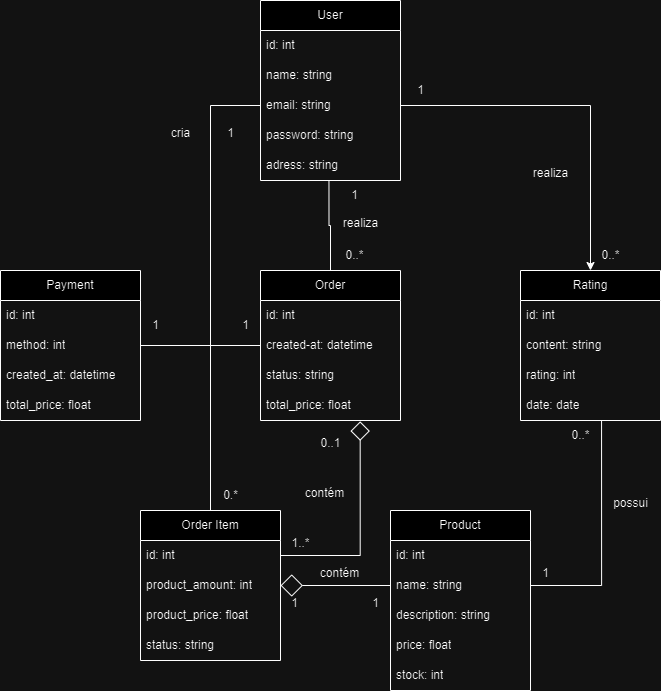

The diagram above was exported from draw.io. Its source (the exported page's mxGraphModel, read from the mxfile embedded in the PNG):
<mxGraphModel dx="880" dy="468" grid="1" gridSize="10" guides="1" tooltips="1" connect="1" arrows="1" fold="1" page="1" pageScale="1" pageWidth="827" pageHeight="1169" math="0" shadow="0">
  <root>
    <mxCell id="0" />
    <mxCell id="1" parent="0" />
    <mxCell id="Xgm5dEODRI18kAJRbI0a-1" value="User" style="swimlane;fontStyle=0;childLayout=stackLayout;horizontal=1;startSize=30;horizontalStack=0;resizeParent=1;resizeParentMax=0;resizeLast=0;collapsible=1;marginBottom=0;whiteSpace=wrap;html=1;" parent="1" vertex="1">
      <mxGeometry x="320" y="200" width="140" height="180" as="geometry" />
    </mxCell>
    <mxCell id="Xgm5dEODRI18kAJRbI0a-2" value="id: int" style="text;strokeColor=none;fillColor=none;align=left;verticalAlign=middle;spacingLeft=4;spacingRight=4;overflow=hidden;points=[[0,0.5],[1,0.5]];portConstraint=eastwest;rotatable=0;whiteSpace=wrap;html=1;" parent="Xgm5dEODRI18kAJRbI0a-1" vertex="1">
      <mxGeometry y="30" width="140" height="30" as="geometry" />
    </mxCell>
    <mxCell id="Xgm5dEODRI18kAJRbI0a-3" value="name: string" style="text;strokeColor=none;fillColor=none;align=left;verticalAlign=middle;spacingLeft=4;spacingRight=4;overflow=hidden;points=[[0,0.5],[1,0.5]];portConstraint=eastwest;rotatable=0;whiteSpace=wrap;html=1;" parent="Xgm5dEODRI18kAJRbI0a-1" vertex="1">
      <mxGeometry y="60" width="140" height="30" as="geometry" />
    </mxCell>
    <mxCell id="Xgm5dEODRI18kAJRbI0a-5" value="email: string" style="text;strokeColor=none;fillColor=none;align=left;verticalAlign=middle;spacingLeft=4;spacingRight=4;overflow=hidden;points=[[0,0.5],[1,0.5]];portConstraint=eastwest;rotatable=0;whiteSpace=wrap;html=1;" parent="Xgm5dEODRI18kAJRbI0a-1" vertex="1">
      <mxGeometry y="90" width="140" height="30" as="geometry" />
    </mxCell>
    <mxCell id="Xgm5dEODRI18kAJRbI0a-6" value="password: string" style="text;strokeColor=none;fillColor=none;align=left;verticalAlign=middle;spacingLeft=4;spacingRight=4;overflow=hidden;points=[[0,0.5],[1,0.5]];portConstraint=eastwest;rotatable=0;whiteSpace=wrap;html=1;" parent="Xgm5dEODRI18kAJRbI0a-1" vertex="1">
      <mxGeometry y="120" width="140" height="30" as="geometry" />
    </mxCell>
    <mxCell id="Xgm5dEODRI18kAJRbI0a-7" value="adress: string" style="text;strokeColor=none;fillColor=none;align=left;verticalAlign=middle;spacingLeft=4;spacingRight=4;overflow=hidden;points=[[0,0.5],[1,0.5]];portConstraint=eastwest;rotatable=0;whiteSpace=wrap;html=1;" parent="Xgm5dEODRI18kAJRbI0a-1" vertex="1">
      <mxGeometry y="150" width="140" height="30" as="geometry" />
    </mxCell>
    <mxCell id="Xgm5dEODRI18kAJRbI0a-8" value="Order" style="swimlane;fontStyle=0;childLayout=stackLayout;horizontal=1;startSize=30;horizontalStack=0;resizeParent=1;resizeParentMax=0;resizeLast=0;collapsible=1;marginBottom=0;whiteSpace=wrap;html=1;" parent="1" vertex="1">
      <mxGeometry x="320" y="470" width="140" height="150" as="geometry" />
    </mxCell>
    <mxCell id="Xgm5dEODRI18kAJRbI0a-9" value="id: int" style="text;strokeColor=none;fillColor=none;align=left;verticalAlign=middle;spacingLeft=4;spacingRight=4;overflow=hidden;points=[[0,0.5],[1,0.5]];portConstraint=eastwest;rotatable=0;whiteSpace=wrap;html=1;" parent="Xgm5dEODRI18kAJRbI0a-8" vertex="1">
      <mxGeometry y="30" width="140" height="30" as="geometry" />
    </mxCell>
    <mxCell id="Xgm5dEODRI18kAJRbI0a-10" value="created-at: datetime" style="text;strokeColor=none;fillColor=none;align=left;verticalAlign=middle;spacingLeft=4;spacingRight=4;overflow=hidden;points=[[0,0.5],[1,0.5]];portConstraint=eastwest;rotatable=0;whiteSpace=wrap;html=1;" parent="Xgm5dEODRI18kAJRbI0a-8" vertex="1">
      <mxGeometry y="60" width="140" height="30" as="geometry" />
    </mxCell>
    <mxCell id="Xgm5dEODRI18kAJRbI0a-11" value="status: string" style="text;strokeColor=none;fillColor=none;align=left;verticalAlign=middle;spacingLeft=4;spacingRight=4;overflow=hidden;points=[[0,0.5],[1,0.5]];portConstraint=eastwest;rotatable=0;whiteSpace=wrap;html=1;" parent="Xgm5dEODRI18kAJRbI0a-8" vertex="1">
      <mxGeometry y="90" width="140" height="30" as="geometry" />
    </mxCell>
    <mxCell id="Xgm5dEODRI18kAJRbI0a-13" value="total_price: float" style="text;strokeColor=none;fillColor=none;align=left;verticalAlign=middle;spacingLeft=4;spacingRight=4;overflow=hidden;points=[[0,0.5],[1,0.5]];portConstraint=eastwest;rotatable=0;whiteSpace=wrap;html=1;" parent="Xgm5dEODRI18kAJRbI0a-8" vertex="1">
      <mxGeometry y="120" width="140" height="30" as="geometry" />
    </mxCell>
    <mxCell id="Xgm5dEODRI18kAJRbI0a-14" value="Payment" style="swimlane;fontStyle=0;childLayout=stackLayout;horizontal=1;startSize=30;horizontalStack=0;resizeParent=1;resizeParentMax=0;resizeLast=0;collapsible=1;marginBottom=0;whiteSpace=wrap;html=1;" parent="1" vertex="1">
      <mxGeometry x="60" y="470" width="140" height="150" as="geometry" />
    </mxCell>
    <mxCell id="Xgm5dEODRI18kAJRbI0a-15" value="id: int" style="text;strokeColor=none;fillColor=none;align=left;verticalAlign=middle;spacingLeft=4;spacingRight=4;overflow=hidden;points=[[0,0.5],[1,0.5]];portConstraint=eastwest;rotatable=0;whiteSpace=wrap;html=1;" parent="Xgm5dEODRI18kAJRbI0a-14" vertex="1">
      <mxGeometry y="30" width="140" height="30" as="geometry" />
    </mxCell>
    <mxCell id="Xgm5dEODRI18kAJRbI0a-16" value="method: int" style="text;strokeColor=none;fillColor=none;align=left;verticalAlign=middle;spacingLeft=4;spacingRight=4;overflow=hidden;points=[[0,0.5],[1,0.5]];portConstraint=eastwest;rotatable=0;whiteSpace=wrap;html=1;" parent="Xgm5dEODRI18kAJRbI0a-14" vertex="1">
      <mxGeometry y="60" width="140" height="30" as="geometry" />
    </mxCell>
    <mxCell id="Xgm5dEODRI18kAJRbI0a-17" value="created_at: datetime" style="text;strokeColor=none;fillColor=none;align=left;verticalAlign=middle;spacingLeft=4;spacingRight=4;overflow=hidden;points=[[0,0.5],[1,0.5]];portConstraint=eastwest;rotatable=0;whiteSpace=wrap;html=1;" parent="Xgm5dEODRI18kAJRbI0a-14" vertex="1">
      <mxGeometry y="90" width="140" height="30" as="geometry" />
    </mxCell>
    <mxCell id="Xgm5dEODRI18kAJRbI0a-18" value="total_price: float" style="text;strokeColor=none;fillColor=none;align=left;verticalAlign=middle;spacingLeft=4;spacingRight=4;overflow=hidden;points=[[0,0.5],[1,0.5]];portConstraint=eastwest;rotatable=0;whiteSpace=wrap;html=1;" parent="Xgm5dEODRI18kAJRbI0a-14" vertex="1">
      <mxGeometry y="120" width="140" height="30" as="geometry" />
    </mxCell>
    <mxCell id="Xgm5dEODRI18kAJRbI0a-19" value="Order Item" style="swimlane;fontStyle=0;childLayout=stackLayout;horizontal=1;startSize=30;horizontalStack=0;resizeParent=1;resizeParentMax=0;resizeLast=0;collapsible=1;marginBottom=0;whiteSpace=wrap;html=1;" parent="1" vertex="1">
      <mxGeometry x="200" y="710" width="140" height="150" as="geometry" />
    </mxCell>
    <mxCell id="Xgm5dEODRI18kAJRbI0a-20" value="id: int" style="text;strokeColor=none;fillColor=none;align=left;verticalAlign=middle;spacingLeft=4;spacingRight=4;overflow=hidden;points=[[0,0.5],[1,0.5]];portConstraint=eastwest;rotatable=0;whiteSpace=wrap;html=1;" parent="Xgm5dEODRI18kAJRbI0a-19" vertex="1">
      <mxGeometry y="30" width="140" height="30" as="geometry" />
    </mxCell>
    <mxCell id="Xgm5dEODRI18kAJRbI0a-22" value="product_amount: int" style="text;strokeColor=none;fillColor=none;align=left;verticalAlign=middle;spacingLeft=4;spacingRight=4;overflow=hidden;points=[[0,0.5],[1,0.5]];portConstraint=eastwest;rotatable=0;whiteSpace=wrap;html=1;" parent="Xgm5dEODRI18kAJRbI0a-19" vertex="1">
      <mxGeometry y="60" width="140" height="30" as="geometry" />
    </mxCell>
    <mxCell id="Xgm5dEODRI18kAJRbI0a-24" value="product_price: float" style="text;strokeColor=none;fillColor=none;align=left;verticalAlign=middle;spacingLeft=4;spacingRight=4;overflow=hidden;points=[[0,0.5],[1,0.5]];portConstraint=eastwest;rotatable=0;whiteSpace=wrap;html=1;" parent="Xgm5dEODRI18kAJRbI0a-19" vertex="1">
      <mxGeometry y="90" width="140" height="30" as="geometry" />
    </mxCell>
    <mxCell id="Xgm5dEODRI18kAJRbI0a-30" value="status: string" style="text;strokeColor=none;fillColor=none;align=left;verticalAlign=middle;spacingLeft=4;spacingRight=4;overflow=hidden;points=[[0,0.5],[1,0.5]];portConstraint=eastwest;rotatable=0;whiteSpace=wrap;html=1;" parent="Xgm5dEODRI18kAJRbI0a-19" vertex="1">
      <mxGeometry y="120" width="140" height="30" as="geometry" />
    </mxCell>
    <mxCell id="Xgm5dEODRI18kAJRbI0a-25" value="Product" style="swimlane;fontStyle=0;childLayout=stackLayout;horizontal=1;startSize=30;horizontalStack=0;resizeParent=1;resizeParentMax=0;resizeLast=0;collapsible=1;marginBottom=0;whiteSpace=wrap;html=1;" parent="1" vertex="1">
      <mxGeometry x="450" y="710" width="140" height="180" as="geometry" />
    </mxCell>
    <mxCell id="Xgm5dEODRI18kAJRbI0a-26" value="id: int" style="text;strokeColor=none;fillColor=none;align=left;verticalAlign=middle;spacingLeft=4;spacingRight=4;overflow=hidden;points=[[0,0.5],[1,0.5]];portConstraint=eastwest;rotatable=0;whiteSpace=wrap;html=1;" parent="Xgm5dEODRI18kAJRbI0a-25" vertex="1">
      <mxGeometry y="30" width="140" height="30" as="geometry" />
    </mxCell>
    <mxCell id="Xgm5dEODRI18kAJRbI0a-27" value="name: string" style="text;strokeColor=none;fillColor=none;align=left;verticalAlign=middle;spacingLeft=4;spacingRight=4;overflow=hidden;points=[[0,0.5],[1,0.5]];portConstraint=eastwest;rotatable=0;whiteSpace=wrap;html=1;" parent="Xgm5dEODRI18kAJRbI0a-25" vertex="1">
      <mxGeometry y="60" width="140" height="30" as="geometry" />
    </mxCell>
    <mxCell id="Xgm5dEODRI18kAJRbI0a-31" value="description: string" style="text;strokeColor=none;fillColor=none;align=left;verticalAlign=middle;spacingLeft=4;spacingRight=4;overflow=hidden;points=[[0,0.5],[1,0.5]];portConstraint=eastwest;rotatable=0;whiteSpace=wrap;html=1;" parent="Xgm5dEODRI18kAJRbI0a-25" vertex="1">
      <mxGeometry y="90" width="140" height="30" as="geometry" />
    </mxCell>
    <mxCell id="Xgm5dEODRI18kAJRbI0a-28" value="price: float" style="text;strokeColor=none;fillColor=none;align=left;verticalAlign=middle;spacingLeft=4;spacingRight=4;overflow=hidden;points=[[0,0.5],[1,0.5]];portConstraint=eastwest;rotatable=0;whiteSpace=wrap;html=1;" parent="Xgm5dEODRI18kAJRbI0a-25" vertex="1">
      <mxGeometry y="120" width="140" height="30" as="geometry" />
    </mxCell>
    <mxCell id="Xgm5dEODRI18kAJRbI0a-29" value="stock: int" style="text;strokeColor=none;fillColor=none;align=left;verticalAlign=middle;spacingLeft=4;spacingRight=4;overflow=hidden;points=[[0,0.5],[1,0.5]];portConstraint=eastwest;rotatable=0;whiteSpace=wrap;html=1;" parent="Xgm5dEODRI18kAJRbI0a-25" vertex="1">
      <mxGeometry y="150" width="140" height="30" as="geometry" />
    </mxCell>
    <mxCell id="Xgm5dEODRI18kAJRbI0a-32" value="Rating" style="swimlane;fontStyle=0;childLayout=stackLayout;horizontal=1;startSize=30;horizontalStack=0;resizeParent=1;resizeParentMax=0;resizeLast=0;collapsible=1;marginBottom=0;whiteSpace=wrap;html=1;" parent="1" vertex="1">
      <mxGeometry x="580" y="470" width="140" height="150" as="geometry" />
    </mxCell>
    <mxCell id="Xgm5dEODRI18kAJRbI0a-33" value="id: int" style="text;strokeColor=none;fillColor=none;align=left;verticalAlign=middle;spacingLeft=4;spacingRight=4;overflow=hidden;points=[[0,0.5],[1,0.5]];portConstraint=eastwest;rotatable=0;whiteSpace=wrap;html=1;" parent="Xgm5dEODRI18kAJRbI0a-32" vertex="1">
      <mxGeometry y="30" width="140" height="30" as="geometry" />
    </mxCell>
    <mxCell id="Xgm5dEODRI18kAJRbI0a-34" value="content: string" style="text;strokeColor=none;fillColor=none;align=left;verticalAlign=middle;spacingLeft=4;spacingRight=4;overflow=hidden;points=[[0,0.5],[1,0.5]];portConstraint=eastwest;rotatable=0;whiteSpace=wrap;html=1;" parent="Xgm5dEODRI18kAJRbI0a-32" vertex="1">
      <mxGeometry y="60" width="140" height="30" as="geometry" />
    </mxCell>
    <mxCell id="Xgm5dEODRI18kAJRbI0a-35" value="rating: int" style="text;strokeColor=none;fillColor=none;align=left;verticalAlign=middle;spacingLeft=4;spacingRight=4;overflow=hidden;points=[[0,0.5],[1,0.5]];portConstraint=eastwest;rotatable=0;whiteSpace=wrap;html=1;" parent="Xgm5dEODRI18kAJRbI0a-32" vertex="1">
      <mxGeometry y="90" width="140" height="30" as="geometry" />
    </mxCell>
    <mxCell id="Xgm5dEODRI18kAJRbI0a-36" value="date: date" style="text;strokeColor=none;fillColor=none;align=left;verticalAlign=middle;spacingLeft=4;spacingRight=4;overflow=hidden;points=[[0,0.5],[1,0.5]];portConstraint=eastwest;rotatable=0;whiteSpace=wrap;html=1;" parent="Xgm5dEODRI18kAJRbI0a-32" vertex="1">
      <mxGeometry y="120" width="140" height="30" as="geometry" />
    </mxCell>
    <mxCell id="Xgm5dEODRI18kAJRbI0a-38" style="edgeStyle=orthogonalEdgeStyle;rounded=0;orthogonalLoop=1;jettySize=auto;html=1;entryX=0.489;entryY=1.017;entryDx=0;entryDy=0;entryPerimeter=0;endArrow=none;endFill=0;" parent="1" source="Xgm5dEODRI18kAJRbI0a-8" target="Xgm5dEODRI18kAJRbI0a-7" edge="1">
      <mxGeometry relative="1" as="geometry" />
    </mxCell>
    <mxCell id="Xgm5dEODRI18kAJRbI0a-39" value="realiza" style="text;html=1;align=center;verticalAlign=middle;resizable=0;points=[];autosize=1;strokeColor=none;fillColor=none;" parent="1" vertex="1">
      <mxGeometry x="390" y="408" width="60" height="30" as="geometry" />
    </mxCell>
    <mxCell id="Xgm5dEODRI18kAJRbI0a-40" value="0..*" style="text;html=1;align=center;verticalAlign=middle;resizable=0;points=[];autosize=1;strokeColor=none;fillColor=none;" parent="1" vertex="1">
      <mxGeometry x="394" y="440" width="40" height="30" as="geometry" />
    </mxCell>
    <mxCell id="Xgm5dEODRI18kAJRbI0a-41" value="1" style="text;html=1;align=center;verticalAlign=middle;resizable=0;points=[];autosize=1;strokeColor=none;fillColor=none;" parent="1" vertex="1">
      <mxGeometry x="399" y="380" width="30" height="30" as="geometry" />
    </mxCell>
    <mxCell id="Xgm5dEODRI18kAJRbI0a-42" style="edgeStyle=orthogonalEdgeStyle;rounded=0;orthogonalLoop=1;jettySize=auto;html=1;entryX=0.5;entryY=0;entryDx=0;entryDy=0;endArrow=none;endFill=0;" parent="1" source="Xgm5dEODRI18kAJRbI0a-5" target="Xgm5dEODRI18kAJRbI0a-19" edge="1">
      <mxGeometry relative="1" as="geometry" />
    </mxCell>
    <mxCell id="Xgm5dEODRI18kAJRbI0a-43" value="cria" style="text;html=1;align=center;verticalAlign=middle;resizable=0;points=[];autosize=1;strokeColor=none;fillColor=none;" parent="1" vertex="1">
      <mxGeometry x="220" y="318" width="40" height="30" as="geometry" />
    </mxCell>
    <mxCell id="Xgm5dEODRI18kAJRbI0a-44" value="1" style="text;html=1;align=center;verticalAlign=middle;resizable=0;points=[];autosize=1;strokeColor=none;fillColor=none;" parent="1" vertex="1">
      <mxGeometry x="275" y="318" width="30" height="30" as="geometry" />
    </mxCell>
    <mxCell id="Xgm5dEODRI18kAJRbI0a-45" value="0.*" style="text;html=1;align=center;verticalAlign=middle;resizable=0;points=[];autosize=1;strokeColor=none;fillColor=none;" parent="1" vertex="1">
      <mxGeometry x="270" y="680" width="40" height="30" as="geometry" />
    </mxCell>
    <mxCell id="Xgm5dEODRI18kAJRbI0a-46" style="edgeStyle=orthogonalEdgeStyle;rounded=0;orthogonalLoop=1;jettySize=auto;html=1;entryX=1;entryY=0.5;entryDx=0;entryDy=0;endArrow=none;endFill=0;" parent="1" source="Xgm5dEODRI18kAJRbI0a-10" target="Xgm5dEODRI18kAJRbI0a-16" edge="1">
      <mxGeometry relative="1" as="geometry" />
    </mxCell>
    <mxCell id="Xgm5dEODRI18kAJRbI0a-47" value="1" style="text;html=1;align=center;verticalAlign=middle;resizable=0;points=[];autosize=1;strokeColor=none;fillColor=none;" parent="1" vertex="1">
      <mxGeometry x="200" y="510" width="30" height="30" as="geometry" />
    </mxCell>
    <mxCell id="Xgm5dEODRI18kAJRbI0a-48" value="1" style="text;html=1;align=center;verticalAlign=middle;resizable=0;points=[];autosize=1;strokeColor=none;fillColor=none;" parent="1" vertex="1">
      <mxGeometry x="290" y="510" width="30" height="30" as="geometry" />
    </mxCell>
    <mxCell id="Xgm5dEODRI18kAJRbI0a-49" style="edgeStyle=orthogonalEdgeStyle;rounded=0;orthogonalLoop=1;jettySize=auto;html=1;entryX=1;entryY=0.5;entryDx=0;entryDy=0;endArrow=diamond;endFill=0;endSize=20;" parent="1" source="Xgm5dEODRI18kAJRbI0a-27" target="Xgm5dEODRI18kAJRbI0a-22" edge="1">
      <mxGeometry relative="1" as="geometry" />
    </mxCell>
    <mxCell id="Xgm5dEODRI18kAJRbI0a-50" value="contém" style="text;html=1;align=center;verticalAlign=middle;resizable=0;points=[];autosize=1;strokeColor=none;fillColor=none;" parent="1" vertex="1">
      <mxGeometry x="369" y="758" width="60" height="30" as="geometry" />
    </mxCell>
    <mxCell id="Xgm5dEODRI18kAJRbI0a-51" value="1" style="text;html=1;align=center;verticalAlign=middle;resizable=0;points=[];autosize=1;strokeColor=none;fillColor=none;" parent="1" vertex="1">
      <mxGeometry x="339" y="788" width="30" height="30" as="geometry" />
    </mxCell>
    <mxCell id="Xgm5dEODRI18kAJRbI0a-52" value="1" style="text;html=1;align=center;verticalAlign=middle;resizable=0;points=[];autosize=1;strokeColor=none;fillColor=none;" parent="1" vertex="1">
      <mxGeometry x="420" y="788" width="30" height="30" as="geometry" />
    </mxCell>
    <mxCell id="Xgm5dEODRI18kAJRbI0a-53" style="edgeStyle=orthogonalEdgeStyle;rounded=0;orthogonalLoop=1;jettySize=auto;html=1;entryX=0.579;entryY=0.999;entryDx=0;entryDy=0;entryPerimeter=0;endArrow=none;endFill=0;" parent="1" source="Xgm5dEODRI18kAJRbI0a-27" target="Xgm5dEODRI18kAJRbI0a-36" edge="1">
      <mxGeometry relative="1" as="geometry" />
    </mxCell>
    <mxCell id="Xgm5dEODRI18kAJRbI0a-54" value="possui" style="text;html=1;align=center;verticalAlign=middle;resizable=0;points=[];autosize=1;strokeColor=none;fillColor=none;" parent="1" vertex="1">
      <mxGeometry x="660" y="688" width="60" height="30" as="geometry" />
    </mxCell>
    <mxCell id="Xgm5dEODRI18kAJRbI0a-55" value="1" style="text;html=1;align=center;verticalAlign=middle;resizable=0;points=[];autosize=1;strokeColor=none;fillColor=none;" parent="1" vertex="1">
      <mxGeometry x="590" y="758" width="30" height="30" as="geometry" />
    </mxCell>
    <mxCell id="Xgm5dEODRI18kAJRbI0a-56" value="0..*" style="text;html=1;align=center;verticalAlign=middle;resizable=0;points=[];autosize=1;strokeColor=none;fillColor=none;" parent="1" vertex="1">
      <mxGeometry x="620" y="620" width="40" height="30" as="geometry" />
    </mxCell>
    <mxCell id="Xgm5dEODRI18kAJRbI0a-57" style="edgeStyle=orthogonalEdgeStyle;rounded=0;orthogonalLoop=1;jettySize=auto;html=1;entryX=0.5;entryY=0;entryDx=0;entryDy=0;" parent="1" source="Xgm5dEODRI18kAJRbI0a-5" target="Xgm5dEODRI18kAJRbI0a-32" edge="1">
      <mxGeometry relative="1" as="geometry" />
    </mxCell>
    <mxCell id="Xgm5dEODRI18kAJRbI0a-58" value="realiza" style="text;html=1;align=center;verticalAlign=middle;resizable=0;points=[];autosize=1;strokeColor=none;fillColor=none;" parent="1" vertex="1">
      <mxGeometry x="580" y="358" width="60" height="30" as="geometry" />
    </mxCell>
    <mxCell id="Xgm5dEODRI18kAJRbI0a-59" value="0..*" style="text;html=1;align=center;verticalAlign=middle;resizable=0;points=[];autosize=1;strokeColor=none;fillColor=none;" parent="1" vertex="1">
      <mxGeometry x="650" y="440" width="40" height="30" as="geometry" />
    </mxCell>
    <mxCell id="Xgm5dEODRI18kAJRbI0a-60" value="1" style="text;html=1;align=center;verticalAlign=middle;resizable=0;points=[];autosize=1;strokeColor=none;fillColor=none;" parent="1" vertex="1">
      <mxGeometry x="465" y="275" width="30" height="30" as="geometry" />
    </mxCell>
    <mxCell id="Xgm5dEODRI18kAJRbI0a-67" style="edgeStyle=orthogonalEdgeStyle;rounded=0;orthogonalLoop=1;jettySize=auto;html=1;entryX=0.712;entryY=1.028;entryDx=0;entryDy=0;entryPerimeter=0;endArrow=diamond;endFill=0;startSize=6;endSize=17;" parent="1" source="Xgm5dEODRI18kAJRbI0a-20" target="Xgm5dEODRI18kAJRbI0a-13" edge="1">
      <mxGeometry relative="1" as="geometry">
        <mxPoint x="400" y="630" as="targetPoint" />
      </mxGeometry>
    </mxCell>
    <mxCell id="Xgm5dEODRI18kAJRbI0a-68" value="contém" style="text;html=1;align=center;verticalAlign=middle;resizable=0;points=[];autosize=1;strokeColor=none;fillColor=none;" parent="1" vertex="1">
      <mxGeometry x="354" y="678" width="60" height="30" as="geometry" />
    </mxCell>
    <mxCell id="Xgm5dEODRI18kAJRbI0a-69" value="0..1" style="text;html=1;align=center;verticalAlign=middle;resizable=0;points=[];autosize=1;strokeColor=none;fillColor=none;" parent="1" vertex="1">
      <mxGeometry x="370" y="628" width="40" height="30" as="geometry" />
    </mxCell>
    <mxCell id="Xgm5dEODRI18kAJRbI0a-70" value="1..*" style="text;html=1;align=center;verticalAlign=middle;resizable=0;points=[];autosize=1;strokeColor=none;fillColor=none;" parent="1" vertex="1">
      <mxGeometry x="340" y="728" width="40" height="30" as="geometry" />
    </mxCell>
  </root>
</mxGraphModel>